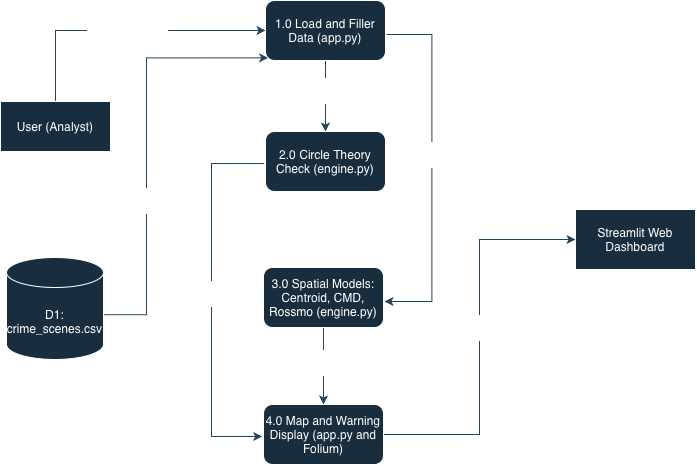

The diagram above was exported from draw.io. Its source (the exported page's mxGraphModel, read from the mxfile embedded in the PNG):
<mxGraphModel dx="937" dy="698" grid="0" gridSize="10" guides="0" tooltips="1" connect="1" arrows="1" fold="1" page="1" pageScale="1" pageWidth="827" pageHeight="1169" background="light-dark(#FFFFFF,#FFFFFF)" math="0" shadow="0">
  <root>
    <mxCell id="0" />
    <mxCell id="1" parent="0" />
    <mxCell id="C4ZkPY65qk-1_A7i-M5q-57" edge="1" parent="1" source="C4ZkPY65qk-1_A7i-M5q-48" style="edgeStyle=orthogonalEdgeStyle;rounded=0;orthogonalLoop=1;jettySize=auto;html=1;entryX=0;entryY=0.5;entryDx=0;entryDy=0;defaultLabelBackgroundColor=page;labelPadding=0 4;fontColor=default;strokeColor=#23445D;" target="C4ZkPY65qk-1_A7i-M5q-51">
      <mxGeometry relative="1" as="geometry">
        <Array as="points">
          <mxPoint x="131" y="119" />
        </Array>
      </mxGeometry>
    </mxCell>
    <mxCell id="C4ZkPY65qk-1_A7i-M5q-58" connectable="0" parent="C4ZkPY65qk-1_A7i-M5q-57" style="edgeLabel;html=1;align=center;verticalAlign=middle;resizable=0;points=[];inheritText=fontFamily,fontSize,fontStyle,textOpacity,labelBorderColor,labelBorderWidth,labelBackgroundColor,defaultLabelBackgroundColor,labelPadding;defaultLabelBackgroundColor=page;labelPadding=0 4;fontColor=#FFFFFF;" value="Mode, Case &amp;amp;&amp;nbsp;&lt;div&gt;Table Edits&lt;/div&gt;" vertex="1">
      <mxGeometry relative="1" x="0.0075" y="1" as="geometry">
        <mxPoint as="offset" />
      </mxGeometry>
    </mxCell>
    <mxCell id="C4ZkPY65qk-1_A7i-M5q-48" parent="1" style="html=1;whiteSpace=wrap;labelBackgroundColor=none;fillColor=#182E3E;strokeColor=#FFFFFF;fontColor=#FFFFFF;" value="User (Analyst)" vertex="1">
      <mxGeometry height="50" width="110" x="76" y="190" as="geometry" />
    </mxCell>
    <mxCell id="C4ZkPY65qk-1_A7i-M5q-59" edge="1" parent="1" source="C4ZkPY65qk-1_A7i-M5q-49" style="edgeStyle=orthogonalEdgeStyle;rounded=0;orthogonalLoop=1;jettySize=auto;html=1;exitX=0.5;exitY=0;exitDx=0;exitDy=0;exitPerimeter=0;entryX=0;entryY=1;entryDx=0;entryDy=0;defaultLabelBackgroundColor=page;labelPadding=0 4;fontColor=default;strokeColor=#23445D;" target="C4ZkPY65qk-1_A7i-M5q-51">
      <mxGeometry relative="1" x="0.2156" as="geometry">
        <Array as="points">
          <mxPoint x="130.5" y="403.2" />
          <mxPoint x="222" y="403.2" />
          <mxPoint x="222" y="146.4" />
        </Array>
      </mxGeometry>
    </mxCell>
    <mxCell id="C4ZkPY65qk-1_A7i-M5q-60" connectable="0" parent="C4ZkPY65qk-1_A7i-M5q-59" style="edgeLabel;html=1;align=center;verticalAlign=middle;resizable=0;points=[];inheritText=fontFamily,fontSize,fontStyle,textOpacity,labelBorderColor,labelBorderWidth,labelBackgroundColor,defaultLabelBackgroundColor,labelPadding;defaultLabelBackgroundColor=page;labelPadding=0 4;fontColor=#FFFFFF;" value="Lat/Lon&amp;nbsp;&lt;div&gt;Rows&lt;/div&gt;" vertex="1">
      <mxGeometry relative="1" x="-0.0061" as="geometry">
        <mxPoint as="offset" />
      </mxGeometry>
    </mxCell>
    <mxCell id="C4ZkPY65qk-1_A7i-M5q-49" parent="1" style="shape=cylinder3;whiteSpace=wrap;html=1;boundedLbl=1;backgroundOutline=1;size=15;labelBackgroundColor=none;fillColor=#182E3E;strokeColor=#FFFFFF;fontColor=#FFFFFF;" value="D1: crime_scenes.csv" vertex="1">
      <mxGeometry height="102" width="97" x="82" y="346" as="geometry" />
    </mxCell>
    <mxCell id="C4ZkPY65qk-1_A7i-M5q-61" edge="1" parent="1" source="C4ZkPY65qk-1_A7i-M5q-51" style="edgeStyle=orthogonalEdgeStyle;rounded=0;orthogonalLoop=1;jettySize=auto;html=1;entryX=0.5;entryY=0;entryDx=0;entryDy=0;defaultLabelBackgroundColor=page;labelPadding=0 4;fontColor=default;strokeColor=#23445D;" target="C4ZkPY65qk-1_A7i-M5q-52">
      <mxGeometry relative="1" as="geometry" />
    </mxCell>
    <mxCell id="C4ZkPY65qk-1_A7i-M5q-62" connectable="0" parent="C4ZkPY65qk-1_A7i-M5q-61" style="edgeLabel;html=1;align=center;verticalAlign=middle;resizable=0;points=[];inheritText=fontFamily,fontSize,fontStyle,textOpacity,labelBorderColor,labelBorderWidth,labelBackgroundColor,defaultLabelBackgroundColor,labelPadding;defaultLabelBackgroundColor=page;labelPadding=0 4;fontColor=#FFFFFF;" value="Organised&lt;div&gt;Coordinates&lt;/div&gt;" vertex="1">
      <mxGeometry relative="1" x="-0.1519" y="-3" as="geometry">
        <mxPoint as="offset" />
      </mxGeometry>
    </mxCell>
    <mxCell id="C4ZkPY65qk-1_A7i-M5q-63" edge="1" parent="1" style="edgeStyle=orthogonalEdgeStyle;rounded=0;orthogonalLoop=1;jettySize=auto;html=1;exitX=1;exitY=0.5;exitDx=0;exitDy=0;entryX=1;entryY=0.5;entryDx=0;entryDy=0;defaultLabelBackgroundColor=page;labelPadding=0 4;fontColor=default;strokeColor=#23445D;">
      <mxGeometry relative="1" as="geometry">
        <Array as="points">
          <mxPoint x="507.4" y="123" />
          <mxPoint x="507.4" y="390" />
        </Array>
        <mxPoint x="462" y="122.99999999999989" as="sourcePoint" />
        <mxPoint x="459.9999999999998" y="390" as="targetPoint" />
      </mxGeometry>
    </mxCell>
    <mxCell id="C4ZkPY65qk-1_A7i-M5q-64" connectable="0" parent="C4ZkPY65qk-1_A7i-M5q-63" style="edgeLabel;html=1;align=center;verticalAlign=middle;resizable=0;points=[];inheritText=fontFamily,fontSize,fontStyle,textOpacity,labelBorderColor,labelBorderWidth,labelBackgroundColor,defaultLabelBackgroundColor,labelPadding;defaultLabelBackgroundColor=page;labelPadding=0 4;fontColor=#FFFFFF;" value="Organised&lt;div&gt;Coordinates&lt;/div&gt;" vertex="1">
      <mxGeometry relative="1" x="0.4621" y="-2" as="geometry">
        <mxPoint x="4" y="-97" as="offset" />
      </mxGeometry>
    </mxCell>
    <mxCell id="C4ZkPY65qk-1_A7i-M5q-51" parent="1" style="rounded=1;whiteSpace=wrap;html=1;roundedPerimeter=1;labelBackgroundColor=none;fillColor=#182E3E;strokeColor=#FFFFFF;fontColor=#FFFFFF;" value="1.0 Load and Filler Data (app.py)" vertex="1">
      <mxGeometry height="60" width="120" x="341" y="89" as="geometry" />
    </mxCell>
    <mxCell id="C4ZkPY65qk-1_A7i-M5q-65" edge="1" parent="1" style="edgeStyle=orthogonalEdgeStyle;rounded=0;orthogonalLoop=1;jettySize=auto;html=1;exitX=0;exitY=0.5;exitDx=0;exitDy=0;entryX=0;entryY=0.5;entryDx=0;entryDy=0;defaultLabelBackgroundColor=page;labelPadding=0 4;fontColor=default;strokeColor=#23445D;">
      <mxGeometry relative="1" as="geometry">
        <Array as="points">
          <mxPoint x="287" y="252" />
          <mxPoint x="287" y="525" />
        </Array>
        <mxPoint x="339.7" y="252" as="sourcePoint" />
        <mxPoint x="337.7" y="525" as="targetPoint" />
      </mxGeometry>
    </mxCell>
    <mxCell id="C4ZkPY65qk-1_A7i-M5q-66" connectable="0" parent="C4ZkPY65qk-1_A7i-M5q-65" style="edgeLabel;html=1;align=center;verticalAlign=middle;resizable=0;points=[];inheritText=fontFamily,fontSize,fontStyle,textOpacity,labelBorderColor,labelBorderWidth,labelBackgroundColor,defaultLabelBackgroundColor,labelPadding;defaultLabelBackgroundColor=page;labelPadding=0 4;fontColor=#FFFFFF;" value="Marauder/&lt;div&gt;Commuter Flag&lt;/div&gt;" vertex="1">
      <mxGeometry relative="1" x="0.4623" as="geometry">
        <mxPoint x="-1" y="-92" as="offset" />
      </mxGeometry>
    </mxCell>
    <mxCell id="C4ZkPY65qk-1_A7i-M5q-52" parent="1" style="rounded=1;whiteSpace=wrap;html=1;roundedPerimeter=1;labelBackgroundColor=none;fillColor=#182E3E;strokeColor=#FFFFFF;fontColor=#FFFFFF;" value="2.0 Circle Theory Check (engine.py)" vertex="1">
      <mxGeometry height="60" width="120" x="341" y="220" as="geometry" />
    </mxCell>
    <mxCell id="C4ZkPY65qk-1_A7i-M5q-67" edge="1" parent="1" source="C4ZkPY65qk-1_A7i-M5q-53" style="edgeStyle=orthogonalEdgeStyle;rounded=0;orthogonalLoop=1;jettySize=auto;html=1;entryX=0.5;entryY=0;entryDx=0;entryDy=0;defaultLabelBackgroundColor=page;labelPadding=0 4;fontColor=default;strokeColor=#23445D;" target="C4ZkPY65qk-1_A7i-M5q-54">
      <mxGeometry relative="1" as="geometry" />
    </mxCell>
    <mxCell id="C4ZkPY65qk-1_A7i-M5q-68" connectable="0" parent="C4ZkPY65qk-1_A7i-M5q-67" style="edgeLabel;html=1;align=center;verticalAlign=middle;resizable=0;points=[];inheritText=fontFamily,fontSize,fontStyle,textOpacity,labelBorderColor,labelBorderWidth,labelBackgroundColor,defaultLabelBackgroundColor,labelPadding;defaultLabelBackgroundColor=page;labelPadding=0 4;fontColor=#FFFFFF;" value="Centroid, CMD,&amp;nbsp;&lt;div&gt;and Heatmap&lt;/div&gt;" vertex="1">
      <mxGeometry relative="1" x="-0.0806" as="geometry">
        <mxPoint as="offset" />
      </mxGeometry>
    </mxCell>
    <mxCell id="C4ZkPY65qk-1_A7i-M5q-53" parent="1" style="rounded=1;whiteSpace=wrap;html=1;roundedPerimeter=1;labelBackgroundColor=none;fillColor=#182E3E;strokeColor=#FFFFFF;fontColor=#FFFFFF;" value="3.0 Spatial Models: Centroid, CMD, Rossmo (engine.py)" vertex="1">
      <mxGeometry height="60" width="120" x="339" y="356" as="geometry" />
    </mxCell>
    <mxCell id="C4ZkPY65qk-1_A7i-M5q-69" edge="1" parent="1" source="C4ZkPY65qk-1_A7i-M5q-54" style="edgeStyle=orthogonalEdgeStyle;rounded=0;orthogonalLoop=1;jettySize=auto;html=1;entryX=0;entryY=0.5;entryDx=0;entryDy=0;defaultLabelBackgroundColor=page;labelPadding=0 4;fontColor=default;strokeColor=#23445D;" target="C4ZkPY65qk-1_A7i-M5q-55">
      <mxGeometry relative="1" as="geometry" />
    </mxCell>
    <mxCell id="C4ZkPY65qk-1_A7i-M5q-70" connectable="0" parent="C4ZkPY65qk-1_A7i-M5q-69" style="edgeLabel;html=1;align=center;verticalAlign=middle;resizable=0;points=[];inheritText=fontFamily,fontSize,fontStyle,textOpacity,labelBorderColor,labelBorderWidth,labelBackgroundColor,defaultLabelBackgroundColor,labelPadding;defaultLabelBackgroundColor=page;labelPadding=0 4;fontColor=#FFFFFF;" value="&lt;div&gt;Interactive Map&lt;br&gt;&lt;/div&gt;&lt;div&gt;and Alerts&lt;/div&gt;" vertex="1">
      <mxGeometry relative="1" x="-0.084" y="-2" as="geometry">
        <mxPoint x="-2" y="-26" as="offset" />
      </mxGeometry>
    </mxCell>
    <mxCell id="C4ZkPY65qk-1_A7i-M5q-54" parent="1" style="rounded=1;whiteSpace=wrap;html=1;roundedPerimeter=1;labelBackgroundColor=none;fillColor=#182E3E;strokeColor=#FFFFFF;fontColor=#FFFFFF;" value="4.0 Map and Warning Display (app.py and Folium)" vertex="1">
      <mxGeometry height="60" width="120" x="339" y="493" as="geometry" />
    </mxCell>
    <mxCell id="C4ZkPY65qk-1_A7i-M5q-55" parent="1" style="rounded=0;whiteSpace=wrap;html=1;labelBackgroundColor=none;fillColor=#182E3E;strokeColor=#FFFFFF;fontColor=#FFFFFF;" value="Streamlit Web Dashboard" vertex="1">
      <mxGeometry height="60" width="120" x="651" y="298" as="geometry" />
    </mxCell>
  </root>
</mxGraphModel>